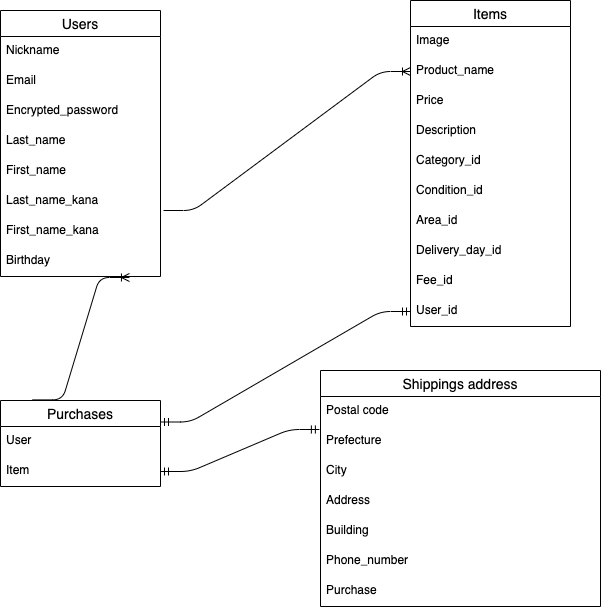

The diagram above was exported from draw.io. Its source (the exported page's mxGraphModel, read from the mxfile embedded in the PNG):
<mxGraphModel dx="255" dy="627" grid="1" gridSize="10" guides="1" tooltips="1" connect="1" arrows="1" fold="1" page="1" pageScale="1" pageWidth="827" pageHeight="1169" math="0" shadow="0">
  <root>
    <mxCell id="0" />
    <mxCell id="1" parent="0" />
    <mxCell id="2" value="Users" style="swimlane;fontStyle=0;childLayout=stackLayout;horizontal=1;startSize=26;horizontalStack=0;resizeParent=1;resizeParentMax=0;resizeLast=0;collapsible=1;marginBottom=0;align=center;fontSize=14;" parent="1" vertex="1">
      <mxGeometry x="70" y="80" width="160" height="266" as="geometry" />
    </mxCell>
    <mxCell id="32" value="Nickname" style="text;strokeColor=none;fillColor=none;spacingLeft=4;spacingRight=4;overflow=hidden;rotatable=0;points=[[0,0.5],[1,0.5]];portConstraint=eastwest;fontSize=12;" parent="2" vertex="1">
      <mxGeometry y="26" width="160" height="30" as="geometry" />
    </mxCell>
    <mxCell id="3" value="Email" style="text;strokeColor=none;fillColor=none;spacingLeft=4;spacingRight=4;overflow=hidden;rotatable=0;points=[[0,0.5],[1,0.5]];portConstraint=eastwest;fontSize=12;" parent="2" vertex="1">
      <mxGeometry y="56" width="160" height="30" as="geometry" />
    </mxCell>
    <mxCell id="4" value="Encrypted_password" style="text;strokeColor=none;fillColor=none;spacingLeft=4;spacingRight=4;overflow=hidden;rotatable=0;points=[[0,0.5],[1,0.5]];portConstraint=eastwest;fontSize=12;" parent="2" vertex="1">
      <mxGeometry y="86" width="160" height="30" as="geometry" />
    </mxCell>
    <mxCell id="5" value="Last_name" style="text;strokeColor=none;fillColor=none;spacingLeft=4;spacingRight=4;overflow=hidden;rotatable=0;points=[[0,0.5],[1,0.5]];portConstraint=eastwest;fontSize=12;" parent="2" vertex="1">
      <mxGeometry y="116" width="160" height="30" as="geometry" />
    </mxCell>
    <mxCell id="6" value="First_name" style="text;strokeColor=none;fillColor=none;spacingLeft=4;spacingRight=4;overflow=hidden;rotatable=0;points=[[0,0.5],[1,0.5]];portConstraint=eastwest;fontSize=12;" parent="2" vertex="1">
      <mxGeometry y="146" width="160" height="30" as="geometry" />
    </mxCell>
    <mxCell id="7" value="Last_name_kana" style="text;strokeColor=none;fillColor=none;spacingLeft=4;spacingRight=4;overflow=hidden;rotatable=0;points=[[0,0.5],[1,0.5]];portConstraint=eastwest;fontSize=12;" parent="2" vertex="1">
      <mxGeometry y="176" width="160" height="30" as="geometry" />
    </mxCell>
    <mxCell id="8" value="First_name_kana" style="text;strokeColor=none;fillColor=none;spacingLeft=4;spacingRight=4;overflow=hidden;rotatable=0;points=[[0,0.5],[1,0.5]];portConstraint=eastwest;fontSize=12;" parent="2" vertex="1">
      <mxGeometry y="206" width="160" height="30" as="geometry" />
    </mxCell>
    <mxCell id="9" value="Birthday " style="text;strokeColor=none;fillColor=none;spacingLeft=4;spacingRight=4;overflow=hidden;rotatable=0;points=[[0,0.5],[1,0.5]];portConstraint=eastwest;fontSize=12;" parent="2" vertex="1">
      <mxGeometry y="236" width="160" height="30" as="geometry" />
    </mxCell>
    <mxCell id="12" value="Items" style="swimlane;fontStyle=0;childLayout=stackLayout;horizontal=1;startSize=26;horizontalStack=0;resizeParent=1;resizeParentMax=0;resizeLast=0;collapsible=1;marginBottom=0;align=center;fontSize=14;" parent="1" vertex="1">
      <mxGeometry x="480" y="70" width="160" height="326" as="geometry" />
    </mxCell>
    <mxCell id="13" value="Image" style="text;strokeColor=none;fillColor=none;spacingLeft=4;spacingRight=4;overflow=hidden;rotatable=0;points=[[0,0.5],[1,0.5]];portConstraint=eastwest;fontSize=12;" parent="12" vertex="1">
      <mxGeometry y="26" width="160" height="30" as="geometry" />
    </mxCell>
    <mxCell id="14" value="Product_name" style="text;strokeColor=none;fillColor=none;spacingLeft=4;spacingRight=4;overflow=hidden;rotatable=0;points=[[0,0.5],[1,0.5]];portConstraint=eastwest;fontSize=12;" parent="12" vertex="1">
      <mxGeometry y="56" width="160" height="30" as="geometry" />
    </mxCell>
    <mxCell id="46" value="Price" style="text;strokeColor=none;fillColor=none;spacingLeft=4;spacingRight=4;overflow=hidden;rotatable=0;points=[[0,0.5],[1,0.5]];portConstraint=eastwest;fontSize=12;" parent="12" vertex="1">
      <mxGeometry y="86" width="160" height="30" as="geometry" />
    </mxCell>
    <mxCell id="15" value="Description" style="text;strokeColor=none;fillColor=none;spacingLeft=4;spacingRight=4;overflow=hidden;rotatable=0;points=[[0,0.5],[1,0.5]];portConstraint=eastwest;fontSize=12;" parent="12" vertex="1">
      <mxGeometry y="116" width="160" height="30" as="geometry" />
    </mxCell>
    <mxCell id="37" value="Category_id" style="text;strokeColor=none;fillColor=none;spacingLeft=4;spacingRight=4;overflow=hidden;rotatable=0;points=[[0,0.5],[1,0.5]];portConstraint=eastwest;fontSize=12;" parent="12" vertex="1">
      <mxGeometry y="146" width="160" height="30" as="geometry" />
    </mxCell>
    <mxCell id="36" value="Condition_id" style="text;strokeColor=none;fillColor=none;spacingLeft=4;spacingRight=4;overflow=hidden;rotatable=0;points=[[0,0.5],[1,0.5]];portConstraint=eastwest;fontSize=12;" parent="12" vertex="1">
      <mxGeometry y="176" width="160" height="30" as="geometry" />
    </mxCell>
    <mxCell id="33" value="Area_id" style="text;strokeColor=none;fillColor=none;spacingLeft=4;spacingRight=4;overflow=hidden;rotatable=0;points=[[0,0.5],[1,0.5]];portConstraint=eastwest;fontSize=12;" parent="12" vertex="1">
      <mxGeometry y="206" width="160" height="30" as="geometry" />
    </mxCell>
    <mxCell id="48" value="Delivery_day_id" style="text;strokeColor=none;fillColor=none;spacingLeft=4;spacingRight=4;overflow=hidden;rotatable=0;points=[[0,0.5],[1,0.5]];portConstraint=eastwest;fontSize=12;" parent="12" vertex="1">
      <mxGeometry y="236" width="160" height="30" as="geometry" />
    </mxCell>
    <mxCell id="39" value="Fee_id" style="text;strokeColor=none;fillColor=none;spacingLeft=4;spacingRight=4;overflow=hidden;rotatable=0;points=[[0,0.5],[1,0.5]];portConstraint=eastwest;fontSize=12;" parent="12" vertex="1">
      <mxGeometry y="266" width="160" height="30" as="geometry" />
    </mxCell>
    <mxCell id="17" value="User_id" style="text;strokeColor=none;fillColor=none;spacingLeft=4;spacingRight=4;overflow=hidden;rotatable=0;points=[[0,0.5],[1,0.5]];portConstraint=eastwest;fontSize=12;" parent="12" vertex="1">
      <mxGeometry y="296" width="160" height="30" as="geometry" />
    </mxCell>
    <mxCell id="18" value="Purchases" style="swimlane;fontStyle=0;childLayout=stackLayout;horizontal=1;startSize=26;horizontalStack=0;resizeParent=1;resizeParentMax=0;resizeLast=0;collapsible=1;marginBottom=0;align=center;fontSize=14;" parent="1" vertex="1">
      <mxGeometry x="70" y="470" width="160" height="86" as="geometry" />
    </mxCell>
    <mxCell id="47" value="User" style="text;strokeColor=none;fillColor=none;spacingLeft=4;spacingRight=4;overflow=hidden;rotatable=0;points=[[0,0.5],[1,0.5]];portConstraint=eastwest;fontSize=12;" parent="18" vertex="1">
      <mxGeometry y="26" width="160" height="30" as="geometry" />
    </mxCell>
    <mxCell id="21" value="Item" style="text;strokeColor=none;fillColor=none;spacingLeft=4;spacingRight=4;overflow=hidden;rotatable=0;points=[[0,0.5],[1,0.5]];portConstraint=eastwest;fontSize=12;" parent="18" vertex="1">
      <mxGeometry y="56" width="160" height="30" as="geometry" />
    </mxCell>
    <mxCell id="23" value="Shippings address" style="swimlane;fontStyle=0;childLayout=stackLayout;horizontal=1;startSize=26;horizontalStack=0;resizeParent=1;resizeParentMax=0;resizeLast=0;collapsible=1;marginBottom=0;align=center;fontSize=14;" parent="1" vertex="1">
      <mxGeometry x="390" y="440" width="280" height="236" as="geometry" />
    </mxCell>
    <mxCell id="44" value="Postal code" style="text;strokeColor=none;fillColor=none;spacingLeft=4;spacingRight=4;overflow=hidden;rotatable=0;points=[[0,0.5],[1,0.5]];portConstraint=eastwest;fontSize=12;" parent="23" vertex="1">
      <mxGeometry y="26" width="280" height="30" as="geometry" />
    </mxCell>
    <mxCell id="45" value="Prefecture" style="text;strokeColor=none;fillColor=none;spacingLeft=4;spacingRight=4;overflow=hidden;rotatable=0;points=[[0,0.5],[1,0.5]];portConstraint=eastwest;fontSize=12;" parent="23" vertex="1">
      <mxGeometry y="56" width="280" height="30" as="geometry" />
    </mxCell>
    <mxCell id="43" value="City" style="text;strokeColor=none;fillColor=none;spacingLeft=4;spacingRight=4;overflow=hidden;rotatable=0;points=[[0,0.5],[1,0.5]];portConstraint=eastwest;fontSize=12;" parent="23" vertex="1">
      <mxGeometry y="86" width="280" height="30" as="geometry" />
    </mxCell>
    <mxCell id="42" value="Address" style="text;strokeColor=none;fillColor=none;spacingLeft=4;spacingRight=4;overflow=hidden;rotatable=0;points=[[0,0.5],[1,0.5]];portConstraint=eastwest;fontSize=12;" parent="23" vertex="1">
      <mxGeometry y="116" width="280" height="30" as="geometry" />
    </mxCell>
    <mxCell id="41" value="Building" style="text;spacingLeft=4;spacingRight=4;overflow=hidden;rotatable=0;points=[[0,0.5],[1,0.5]];portConstraint=eastwest;fontSize=12;" parent="23" vertex="1">
      <mxGeometry y="146" width="280" height="30" as="geometry" />
    </mxCell>
    <mxCell id="49" value="Phone_number" style="text;strokeColor=none;fillColor=none;spacingLeft=4;spacingRight=4;overflow=hidden;rotatable=0;points=[[0,0.5],[1,0.5]];portConstraint=eastwest;fontSize=12;" parent="23" vertex="1">
      <mxGeometry y="176" width="280" height="30" as="geometry" />
    </mxCell>
    <mxCell id="40" value="Purchase" style="text;strokeColor=none;fillColor=none;spacingLeft=4;spacingRight=4;overflow=hidden;rotatable=0;points=[[0,0.5],[1,0.5]];portConstraint=eastwest;fontSize=12;" parent="23" vertex="1">
      <mxGeometry y="206" width="280" height="30" as="geometry" />
    </mxCell>
    <mxCell id="27" value="" style="edgeStyle=entityRelationEdgeStyle;fontSize=12;html=1;endArrow=ERoneToMany;entryX=0;entryY=0.5;entryDx=0;entryDy=0;exitX=1.019;exitY=0.8;exitDx=0;exitDy=0;exitPerimeter=0;" parent="1" source="7" target="14" edge="1">
      <mxGeometry width="100" height="100" relative="1" as="geometry">
        <mxPoint x="290" y="250" as="sourcePoint" />
        <mxPoint x="390" y="150" as="targetPoint" />
      </mxGeometry>
    </mxCell>
    <mxCell id="28" value="" style="edgeStyle=entityRelationEdgeStyle;fontSize=12;html=1;endArrow=ERoneToMany;exitX=0.2;exitY=-0.007;exitDx=0;exitDy=0;exitPerimeter=0;entryX=0.806;entryY=1.033;entryDx=0;entryDy=0;entryPerimeter=0;" parent="1" source="18" edge="1">
      <mxGeometry width="100" height="100" relative="1" as="geometry">
        <mxPoint x="100" y="460" as="sourcePoint" />
        <mxPoint x="198.96000000000004" y="346.99" as="targetPoint" />
      </mxGeometry>
    </mxCell>
    <mxCell id="29" value="" style="edgeStyle=entityRelationEdgeStyle;fontSize=12;html=1;endArrow=ERmandOne;startArrow=ERmandOne;exitX=1;exitY=0.25;exitDx=0;exitDy=0;entryX=0;entryY=0.5;entryDx=0;entryDy=0;" parent="1" source="18" target="17" edge="1">
      <mxGeometry width="100" height="100" relative="1" as="geometry">
        <mxPoint x="230" y="523" as="sourcePoint" />
        <mxPoint x="465" y="252" as="targetPoint" />
      </mxGeometry>
    </mxCell>
    <mxCell id="31" value="" style="edgeStyle=entityRelationEdgeStyle;fontSize=12;html=1;endArrow=ERmandOne;startArrow=ERmandOne;entryX=-0.004;entryY=0.1;entryDx=0;entryDy=0;exitX=1;exitY=0.5;exitDx=0;exitDy=0;entryPerimeter=0;" parent="1" source="21" target="45" edge="1">
      <mxGeometry width="100" height="100" relative="1" as="geometry">
        <mxPoint x="230.96000000000004" y="591.01" as="sourcePoint" />
        <mxPoint x="470" y="487" as="targetPoint" />
      </mxGeometry>
    </mxCell>
  </root>
</mxGraphModel>